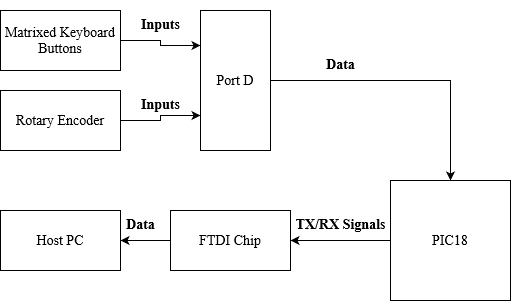

The diagram above was exported from draw.io. Its source (the exported page's mxGraphModel, read from the mxfile embedded in the PNG):
<mxGraphModel dx="2302" dy="1140" grid="1" gridSize="10" guides="1" tooltips="1" connect="1" arrows="1" fold="1" page="1" pageScale="1" pageWidth="850" pageHeight="1100" math="0" shadow="0">
  <root>
    <mxCell id="0" />
    <mxCell id="1" parent="0" />
    <mxCell id="Yi_R7tcEFGwQrK0Er1Vj-12" style="edgeStyle=orthogonalEdgeStyle;rounded=0;orthogonalLoop=1;jettySize=auto;html=1;entryX=0.5;entryY=0;entryDx=0;entryDy=0;fontFamily=Times New Roman;fontSize=14;" edge="1" parent="1" source="Yi_R7tcEFGwQrK0Er1Vj-5" target="Yi_R7tcEFGwQrK0Er1Vj-6">
      <mxGeometry relative="1" as="geometry" />
    </mxCell>
    <mxCell id="Yi_R7tcEFGwQrK0Er1Vj-5" value="Port D" style="rounded=0;whiteSpace=wrap;html=1;fontFamily=Times New Roman;fontSize=14;" vertex="1" parent="1">
      <mxGeometry x="240" y="80" width="70" height="140" as="geometry" />
    </mxCell>
    <mxCell id="Yi_R7tcEFGwQrK0Er1Vj-14" style="edgeStyle=orthogonalEdgeStyle;rounded=0;orthogonalLoop=1;jettySize=auto;html=1;fontFamily=Times New Roman;fontSize=14;entryX=1;entryY=0.5;entryDx=0;entryDy=0;" edge="1" parent="1" source="Yi_R7tcEFGwQrK0Er1Vj-6" target="Yi_R7tcEFGwQrK0Er1Vj-13">
      <mxGeometry relative="1" as="geometry">
        <Array as="points" />
      </mxGeometry>
    </mxCell>
    <mxCell id="Yi_R7tcEFGwQrK0Er1Vj-6" value="PIC18" style="rounded=0;whiteSpace=wrap;html=1;fontFamily=Times New Roman;fontSize=14;" vertex="1" parent="1">
      <mxGeometry x="430" y="250" width="120" height="120" as="geometry" />
    </mxCell>
    <mxCell id="Yi_R7tcEFGwQrK0Er1Vj-10" style="edgeStyle=orthogonalEdgeStyle;rounded=0;orthogonalLoop=1;jettySize=auto;html=1;entryX=0;entryY=0.25;entryDx=0;entryDy=0;fontFamily=Times New Roman;fontSize=14;" edge="1" parent="1" source="Yi_R7tcEFGwQrK0Er1Vj-7" target="Yi_R7tcEFGwQrK0Er1Vj-5">
      <mxGeometry relative="1" as="geometry" />
    </mxCell>
    <mxCell id="Yi_R7tcEFGwQrK0Er1Vj-7" value="Matrixed Keyboard Buttons" style="rounded=0;whiteSpace=wrap;html=1;fontFamily=Times New Roman;fontSize=14;" vertex="1" parent="1">
      <mxGeometry x="40" y="80" width="120" height="60" as="geometry" />
    </mxCell>
    <mxCell id="Yi_R7tcEFGwQrK0Er1Vj-11" style="edgeStyle=orthogonalEdgeStyle;rounded=0;orthogonalLoop=1;jettySize=auto;html=1;entryX=0;entryY=0.75;entryDx=0;entryDy=0;fontFamily=Times New Roman;fontSize=14;" edge="1" parent="1" source="Yi_R7tcEFGwQrK0Er1Vj-8" target="Yi_R7tcEFGwQrK0Er1Vj-5">
      <mxGeometry relative="1" as="geometry" />
    </mxCell>
    <mxCell id="Yi_R7tcEFGwQrK0Er1Vj-8" value="Rotary Encoder" style="rounded=0;whiteSpace=wrap;html=1;fontFamily=Times New Roman;fontSize=14;" vertex="1" parent="1">
      <mxGeometry x="40" y="160" width="120" height="60" as="geometry" />
    </mxCell>
    <mxCell id="Yi_R7tcEFGwQrK0Er1Vj-16" style="edgeStyle=orthogonalEdgeStyle;rounded=0;orthogonalLoop=1;jettySize=auto;html=1;fontFamily=Times New Roman;fontSize=14;" edge="1" parent="1" source="Yi_R7tcEFGwQrK0Er1Vj-13" target="Yi_R7tcEFGwQrK0Er1Vj-15">
      <mxGeometry relative="1" as="geometry" />
    </mxCell>
    <mxCell id="Yi_R7tcEFGwQrK0Er1Vj-13" value="FTDI Chip" style="rounded=0;whiteSpace=wrap;html=1;fontFamily=Times New Roman;fontSize=14;" vertex="1" parent="1">
      <mxGeometry x="210" y="280" width="120" height="60" as="geometry" />
    </mxCell>
    <mxCell id="Yi_R7tcEFGwQrK0Er1Vj-15" value="Host PC" style="rounded=0;whiteSpace=wrap;html=1;fontFamily=Times New Roman;fontSize=14;" vertex="1" parent="1">
      <mxGeometry x="40" y="280" width="120" height="60" as="geometry" />
    </mxCell>
    <mxCell id="Yi_R7tcEFGwQrK0Er1Vj-17" value="&lt;font style=&quot;font-size: 14px&quot;&gt;Data&lt;/font&gt;" style="text;strokeColor=none;fillColor=none;html=1;fontSize=24;fontStyle=1;verticalAlign=middle;align=center;fontFamily=Times New Roman;" vertex="1" parent="1">
      <mxGeometry x="330" y="110" width="100" height="40" as="geometry" />
    </mxCell>
    <mxCell id="Yi_R7tcEFGwQrK0Er1Vj-18" value="&lt;font style=&quot;font-size: 14px&quot;&gt;Inputs&lt;/font&gt;" style="text;strokeColor=none;fillColor=none;html=1;fontSize=24;fontStyle=1;verticalAlign=middle;align=center;fontFamily=Times New Roman;" vertex="1" parent="1">
      <mxGeometry x="150" y="150" width="100" height="40" as="geometry" />
    </mxCell>
    <mxCell id="Yi_R7tcEFGwQrK0Er1Vj-19" value="&lt;font style=&quot;font-size: 14px&quot;&gt;Inputs&lt;/font&gt;" style="text;strokeColor=none;fillColor=none;html=1;fontSize=24;fontStyle=1;verticalAlign=middle;align=center;fontFamily=Times New Roman;" vertex="1" parent="1">
      <mxGeometry x="150" y="70" width="100" height="40" as="geometry" />
    </mxCell>
    <mxCell id="Yi_R7tcEFGwQrK0Er1Vj-21" value="&lt;font style=&quot;font-size: 14px&quot;&gt;TX/RX Signals&lt;br&gt;&lt;/font&gt;" style="text;strokeColor=none;fillColor=none;html=1;fontSize=24;fontStyle=1;verticalAlign=middle;align=center;fontFamily=Times New Roman;" vertex="1" parent="1">
      <mxGeometry x="330" y="270" width="100" height="40" as="geometry" />
    </mxCell>
    <mxCell id="Yi_R7tcEFGwQrK0Er1Vj-22" value="&lt;font style=&quot;font-size: 14px&quot;&gt;Data&lt;/font&gt;" style="text;strokeColor=none;fillColor=none;html=1;fontSize=24;fontStyle=1;verticalAlign=middle;align=center;fontFamily=Times New Roman;" vertex="1" parent="1">
      <mxGeometry x="130" y="270" width="100" height="40" as="geometry" />
    </mxCell>
  </root>
</mxGraphModel>